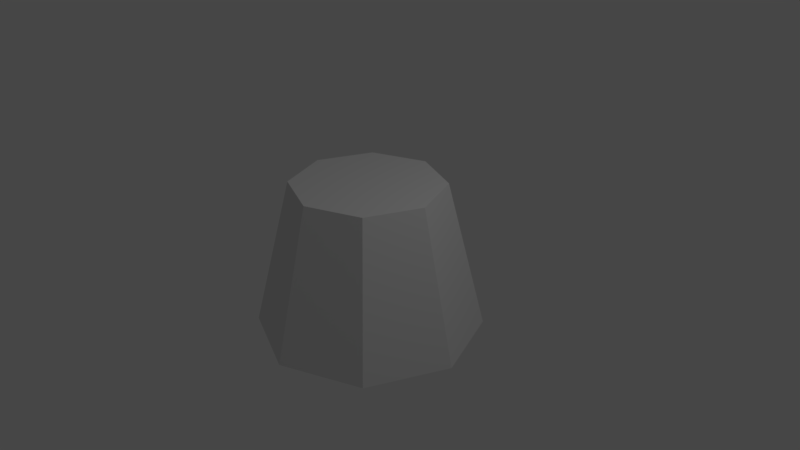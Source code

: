 # Source: fuselage_2m3m_simple.blend  (saved by Blender 2.79.0; exported with 4.5.12 LTS)
import bpy
from mathutils import Matrix  # noqa: F401  (used for matrix-valued properties, if any)

bpy.ops.wm.read_factory_settings(use_empty=True)
scene = bpy.context.scene
scene.name = 'Scene'

# ---- collections
col_collection_1 = bpy.data.collections.new('Collection 1'); scene.collection.children.link(col_collection_1)

# ---- world
world_world = bpy.data.worlds.new('World'); scene.world = world_world
world_world.color = (0.05088, 0.05088, 0.05088)
world_world.use_sun_shadow = False
world_world.sun_shadow_jitter_overblur = 0.0
world_world.cycles.sampling_method = 'MANUAL'

# ---- cameras
cam_camera = bpy.data.cameras.new('Camera')
cam_camera.clip_end = 100.0
cam_camera.lens = 35.0
cam_camera.sensor_width = 32.0
cam_camera.sensor_height = 18.0
cam_camera.ortho_scale = 7.314
cam_camera.dof.focus_distance = 0.0

# ---- lights
light_lamp = bpy.data.lights.new('Lamp', 'POINT')
light_lamp.transmission_factor = 0.0
light_lamp.cutoff_distance = 30.0
light_lamp.energy = 100.0
light_lamp.shadow_buffer_clip_start = 1.001
light_lamp.shadow_soft_size = 0.1
light_lamp.shadow_maximum_resolution = 0.006
light_lamp.use_absolute_resolution = True

# ---- meshes
me_cylinder = bpy.data.meshes.new('Cylinder')
me_cylinder.from_pydata([(0.0, 1.0, -1.0), (-2.484e-09, 0.6667, 1.0), (0.7071, 0.7071, -1.0), (0.4714, 0.4714, 1.0), (1.0, -4.371e-08, -1.0), (0.6667, -2.666e-08, 1.0), (0.7071, -0.7071, -1.0), (0.4714, -0.4714, 1.0), (-8.742e-08, -1.0, -1.0), (-6.077e-08, -0.6667, 1.0), (-0.7071, -0.7071, -1.0), (-0.4714, -0.4714, 1.0), (-1.0, 1.192e-08, -1.0), (-0.6667, 1.043e-08, 1.0), (-0.7071, 0.7071, -1.0), (-0.4714, 0.4714, 1.0)], [], [(0, 1, 3, 2), (2, 3, 5, 4), (4, 5, 7, 6), (6, 7, 9, 8), (8, 9, 11, 10), (10, 11, 13, 12), (3, 1, 15, 13, 11, 9, 7, 5), (12, 13, 15, 14), (14, 15, 1, 0), (0, 2, 4, 6, 8, 10, 12, 14)])
me_cylinder.use_remesh_preserve_volume = False
me_cylinder.use_remesh_preserve_attributes = False
me_cylinder.use_mirror_vertex_groups = False
me_cylinder.update()

# ---- objects
ob_cylinder = bpy.data.objects.new('Cylinder', me_cylinder)
ob_lamp = bpy.data.objects.new('Lamp', light_lamp)
ob_camera = bpy.data.objects.new('Camera', cam_camera)

# ---- transforms, parenting, visibility, modifiers, constraints
ob_cylinder.location = (0.0, 0.0, 0.0)
ob_cylinder.scale = (1.5, 1.5, 1.0)
ob_cylinder.lineart.crease_threshold = 0.0
ob_lamp.location = (4.076, 1.005, 5.904)
ob_lamp.rotation_euler = (0.6503, 0.05522, 1.866)
ob_lamp.lock_rotations_4d = False
ob_lamp.empty_display_type = 'ARROWS'
ob_lamp.color = (0.0, 0.0, 0.0, 0.0)
ob_lamp.lineart.crease_threshold = 0.0
ob_camera.location = (7.481, -6.508, 5.344)
ob_camera.rotation_euler = (1.109, 0.0, 0.8149)
ob_camera.lock_rotations_4d = False
ob_camera.empty_display_type = 'ARROWS'
ob_camera.color = (0.0, 0.0, 0.0, 0.0)
ob_camera.display_type = 'WIRE'
ob_camera.lineart.crease_threshold = 0.0

# ---- collection membership
col_collection_1.objects.link(ob_cylinder)
col_collection_1.objects.link(ob_lamp)
col_collection_1.objects.link(ob_camera)

# ---- scene / render settings (as saved in the file)
scene.camera = ob_camera
scene.frame_start = 1; scene.frame_end = 250; scene.frame_set(1)
scene.render.engine = 'CYCLES'
scene.render.resolution_percentage = 50
scene.render.dither_intensity = 0.0
scene.cycles.use_denoising = False
scene.cycles.samples = 128
scene.cycles.sampling_pattern = 'TABULATED_SOBOL'
scene.cycles.use_adaptive_sampling = False
scene.cycles.use_light_tree = False
scene.cycles.blur_glossy = 0.0
scene.cycles.sample_clamp_indirect = 0.0
scene.view_settings.view_transform = 'Filmic'
bpy.context.view_layer.update()
